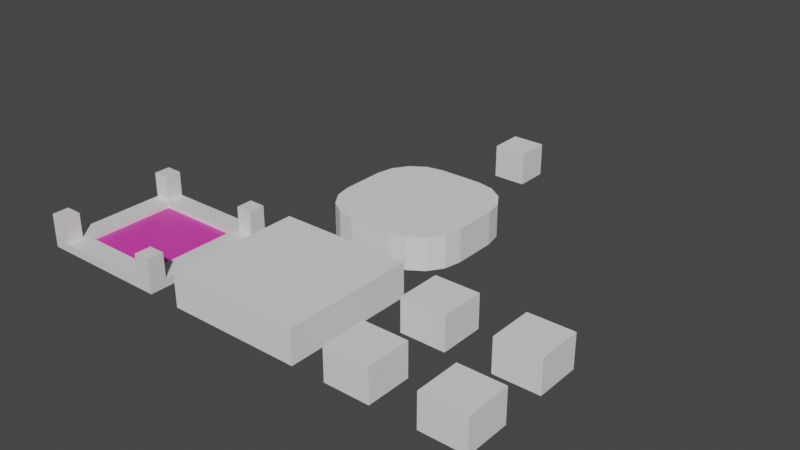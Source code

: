 # Source: blocks.blend  (saved by Blender 2.83.19; exported with 4.5.12 LTS)
import bpy
from mathutils import Matrix  # noqa: F401  (used for matrix-valued properties, if any)

bpy.ops.wm.read_factory_settings(use_empty=True)
scene = bpy.context.scene
scene.name = 'Scene'

# ---- collections
col_collection = bpy.data.collections.new('Collection'); scene.collection.children.link(col_collection)

# ---- materials (node trees are filled in below, after node groups)
mat_material_001 = bpy.data.materials.new('Material.001')
mat_material_001.use_transparent_shadow = False
mat_foliage = bpy.data.materials.new('Foliage')
mat_foliage.use_transparent_shadow = False

# ---- material node trees
mat_material_001.use_nodes = True; mat_material_001.node_tree.nodes.clear()
_N = mat_material_001.node_tree.nodes; _L = mat_material_001.node_tree.links
n0 = _N.new('ShaderNodeBsdfPrincipled'); n0.name = 'Principled BSDF'; n0.location = (10, 300)
n0.distribution = 'GGX'
n0.subsurface_method = 'BURLEY'
n0.inputs[3].default_value = 1.45
n0.inputs[27].default_value = (0.0, 0.0, 0.0, 1.0)
n0.inputs[28].default_value = 1.0
n1 = _N.new('ShaderNodeOutputMaterial'); n1.name = 'Material Output'; n1.location = (300, 300)
_L.new(n0.outputs[0], n1.inputs[0])
n1.is_active_output = True
mat_foliage.use_nodes = True; mat_foliage.node_tree.nodes.clear()
_N = mat_foliage.node_tree.nodes; _L = mat_foliage.node_tree.links
n0 = _N.new('ShaderNodeBsdfPrincipled'); n0.name = 'Principled BSDF'; n0.location = (10, 300)
n0.distribution = 'GGX'
n0.subsurface_method = 'BURLEY'
n0.inputs[0].default_value = (0.8, 0.05286, 0.4401, 1.0)
n0.inputs[3].default_value = 1.45
n0.inputs[27].default_value = (0.0, 0.0, 0.0, 1.0)
n0.inputs[28].default_value = 1.0
n1 = _N.new('ShaderNodeOutputMaterial'); n1.name = 'Material Output'; n1.location = (300, 300)
_L.new(n0.outputs[0], n1.inputs[0])
n1.is_active_output = True

# ---- world
world_world = bpy.data.worlds.new('World'); scene.world = world_world
world_world.use_nodes = True; world_world.node_tree.nodes.clear()
_N = world_world.node_tree.nodes; _L = world_world.node_tree.links
n0 = _N.new('ShaderNodeOutputWorld'); n0.name = 'World Output'; n0.location = (300, 300)
n1 = _N.new('ShaderNodeBackground'); n1.name = 'Background'; n1.location = (10, 300)
n1.inputs[0].default_value = (0.05088, 0.05088, 0.05088, 1.0)
_L.new(n1.outputs[0], n0.inputs[0])
n0.is_active_output = True
world_world.color = (0.05088, 0.05088, 0.05088)
world_world.use_sun_shadow = False
world_world.sun_shadow_jitter_overblur = 0.0

# ---- meshes
me_cube_001 = bpy.data.meshes.new('Cube.001')
me_cube_001.from_pydata([(-0.4, -0.4, 0.0), (-0.4, -0.4, 0.2), (-0.4, 0.4, 0.0), (-0.4, 0.4, 0.2), (0.4, -0.4, 0.0), (0.4, -0.4, 0.2), (0.4, 0.4, 0.0), (0.4, 0.4, 0.2)], [], [(0, 1, 3, 2), (2, 3, 7, 6), (6, 7, 5, 4), (4, 5, 1, 0), (2, 6, 4, 0), (7, 3, 1, 5)])
_uv = me_cube_001.uv_layers.new(name='UVMap')
_uv.uv.foreach_set('vector', [0.375, 0.0, 0.625, 0.0, 0.625, 0.25, 0.375, 0.25, 0.375, 0.25, 0.625, 0.25, 0.625, 0.5, 0.375, 0.5, 0.375, 0.5, 0.625, 0.5, 0.625, 0.75, 0.375, 0.75, 0.375, 0.75, 0.625, 0.75, 0.625, 1.0, 0.375, 1.0, 0.125, 0.5, 0.375, 0.5, 0.375, 0.75, 0.125, 0.75, 0.625, 0.5, 0.875, 0.5, 0.875, 0.75, 0.625, 0.75])
me_cube_001.use_remesh_fix_poles = True
me_cube_001.use_remesh_preserve_attributes = False
me_cube_001.use_mirror_vertex_groups = False
me_cube_001.update()
me_cube_002 = bpy.data.meshes.new('Cube.002')
me_cube_002.from_pydata([(-0.4, -0.4, 0.0), (-0.4, -0.4, 0.2), (-0.4, 0.4, 0.0), (-0.4, 0.4, 0.2), (0.4, -0.4, 0.0), (0.4, -0.4, 0.2), (0.4, 0.4, 0.0), (0.4, 0.4, 0.2), (0.1333, 0.4, 0.0), (-0.1333, 0.4, 0.0), (-0.1333, 0.4, 0.2), (0.1333, 0.4, 0.2), (-0.1333, -0.4, 0.0), (0.1333, -0.4, 0.0), (0.1333, -0.4, 0.2), (-0.1333, -0.4, 0.2), (-0.4, 0.1333, 0.0), (-0.4, -0.1333, 0.0), (-0.4, -0.1333, 0.2), (-0.4, 0.1333, 0.2), (0.4, -0.1333, 0.0), (0.4, 0.1333, 0.0), (0.4, 0.1333, 0.2), (0.4, -0.1333, 0.2), (0.1333, 0.1333, 0.2), (0.1333, -0.1333, 0.2), (-0.1333, 0.1333, 0.2), (-0.1333, -0.1333, 0.2), (-0.1333, 0.1333, 0.0), (-0.1333, -0.1333, 0.0), (0.1333, 0.1333, 0.0), (0.1333, -0.1333, 0.0)], [], [(16, 19, 3, 2), (8, 11, 7, 6), (20, 23, 5, 4), (12, 15, 1, 0), (31, 20, 4, 13), (27, 18, 1, 15), (23, 25, 14, 5), (8, 30, 24, 11), (17, 29, 12, 0), (4, 5, 14, 13), (2, 3, 10, 9), (2, 9, 28, 16), (30, 21, 22, 24), (7, 11, 24, 22), (10, 26, 28, 9), (10, 3, 19, 26), (28, 26, 19, 16), (8, 6, 21, 30), (31, 25, 23, 20), (6, 7, 22, 21), (29, 17, 18, 27), (0, 1, 18, 17), (15, 12, 29, 27), (14, 25, 31, 13)])
_uv = me_cube_002.uv_layers.new(name='UVMap')
_uv.uv.foreach_set('vector', [0.375, 0.1667, 0.625, 0.1667, 0.625, 0.25, 0.375, 0.25, 0.375, 0.4167, 0.625, 0.4167, 0.625, 0.5, 0.375, 0.5, 0.375, 0.6667, 0.625, 0.6667, 0.625, 0.75, 0.375, 0.75, 0.375, 0.9167, 0.625, 0.9167, 0.625, 1.0, 0.375, 1.0, 0.2917, 0.6667, 0.375, 0.6667, 0.375, 0.75, 0.2917, 0.75, 0.7917, 0.6667, 0.875, 0.6667, 0.875, 0.75, 0.7917, 0.75, 0.625, 0.6667, 0.7083, 0.6667, 0.7083, 0.75, 0.625, 0.75, 0.2917, 0.5, 0.2917, 0.5833, 0.7083, 0.5833, 0.7083, 0.5, 0.125, 0.6667, 0.2083, 0.6667, 0.2083, 0.75, 0.125, 0.75, 0.375, 0.75, 0.625, 0.75, 0.625, 0.8333, 0.375, 0.8333, 0.375, 0.25, 0.625, 0.25, 0.625, 0.3333, 0.375, 0.3333, 0.125, 0.5, 0.2083, 0.5, 0.2083, 0.5833, 0.125, 0.5833, 0.2917, 0.5833, 0.375, 0.5833, 0.625, 0.5833, 0.7083, 0.5833, 0.625, 0.5, 0.7083, 0.5, 0.7083, 0.5833, 0.625, 0.5833, 0.7917, 0.5, 0.7917, 0.5833, 0.2083, 0.5833, 0.2083, 0.5, 0.7917, 0.5, 0.875, 0.5, 0.875, 0.5833, 0.7917, 0.5833, 0.2083, 0.5833, 0.7917, 0.5833, 0.625, 0.1667, 0.125, 0.5833, 0.2917, 0.5, 0.375, 0.5, 0.375, 0.5833, 0.2917, 0.5833, 0.2917, 0.6667, 0.7083, 0.6667, 0.625, 0.6667, 0.375, 0.6667, 0.375, 0.5, 0.625, 0.5, 0.625, 0.5833, 0.375, 0.5833, 0.2083, 0.6667, 0.125, 0.6667, 0.625, 0.08333, 0.7917, 0.6667, 0.375, 0.0, 0.625, 0.0, 0.625, 0.08333, 0.375, 0.08333, 0.625, 0.9167, 0.375, 0.9167, 0.2083, 0.6667, 0.7917, 0.6667, 0.625, 0.8333, 0.7083, 0.6667, 0.2917, 0.6667, 0.375, 0.8333])
me_cube_002.use_remesh_fix_poles = True
me_cube_002.use_remesh_preserve_attributes = False
me_cube_002.use_mirror_vertex_groups = False
me_cube_002.update()
me_cube_003 = bpy.data.meshes.new('Cube.003')
me_cube_003.from_pydata([(-0.4, -0.4, 0.0), (-0.4, -0.4, 0.2), (-0.4, 0.4, 0.0), (-0.4, 0.4, 0.2), (0.4, -0.4, 0.0), (0.4, -0.4, 0.2), (0.4, 0.4, 0.0), (0.4, 0.4, 0.2), (-0.4, 0.3, 0.0), (-0.4, 0.3, 0.2), (0.4, 0.3, 0.0), (0.4, 0.3, 0.2), (-0.4, -0.3, 0.0), (0.4, -0.3, 0.2), (-0.4, -0.3, 0.2), (0.4, -0.3, 0.0), (-0.3, 0.4, 0.0), (-0.3, 0.4, 0.2), (-0.3, -0.4, 0.0), (-0.3, -0.4, 0.2), (-0.3, 0.3, 0.2), (-0.3, 0.3, 0.0), (-0.3, -0.3, 0.2), (-0.3, -0.3, 0.0), (0.3, 0.4, 0.2), (0.3, -0.4, 0.0), (0.3, 0.3, 0.2), (0.3, -0.3, 0.2), (0.3, 0.4, 0.0), (0.3, -0.4, 0.2), (0.3, 0.3, 0.0), (0.3, -0.3, 0.0), (-0.4, -0.4, 0.05), (-0.4, 0.4, 0.05), (0.4, 0.4, 0.05), (0.4, -0.4, 0.05), (0.4, 0.3, 0.05), (-0.4, 0.3, 0.05), (-0.4, -0.3, 0.05), (-0.3, -0.4, 0.05), (-0.3, 0.4, 0.05), (0.3, -0.4, 0.05), (0.3, 0.4, 0.05), (0.4, -0.3, 0.05), (-0.2707, 0.2707, 0.05), (-0.2707, -0.2707, 0.05), (0.2707, 0.2707, 0.05), (0.2707, -0.2707, 0.05), (-0.3, -0.3, 0.05), (0.3, -0.3, 0.05), (0.3, 0.3, 0.05), (-0.3, 0.3, 0.05), (-0.2707, -0.2707, 0.02337), (0.2707, -0.2707, 0.02337), (0.2707, 0.2707, 0.02337), (-0.2707, 0.2707, 0.02337)], [], [(37, 9, 3, 33), (42, 24, 7, 34), (43, 13, 5, 35), (39, 19, 1, 32), (31, 15, 4, 25), (22, 14, 1, 19), (17, 3, 9, 20), (28, 6, 10, 30), (34, 7, 11, 36), (32, 1, 14, 38), (30, 10, 15, 31), (8, 21, 23, 12), (2, 16, 21, 8), (12, 23, 18, 0), (33, 3, 17, 40), (35, 5, 29, 41), (13, 27, 29, 5), (7, 24, 26, 11), (21, 30, 31, 23), (16, 28, 30, 21), (23, 31, 25, 18), (16, 40, 42, 28), (4, 35, 41, 25), (2, 33, 40, 16), (25, 41, 39, 18), (10, 36, 43, 15), (0, 32, 38, 12), (12, 38, 37, 8), (6, 34, 36, 10), (18, 39, 32, 0), (15, 43, 35, 4), (28, 42, 34, 6), (8, 37, 33, 2), (11, 26, 50, 36), (29, 27, 49, 41), (17, 20, 51, 40), (14, 22, 48, 38), (20, 9, 37, 51), (26, 24, 42, 50), (22, 19, 39, 48), (27, 13, 43, 49), (39, 41, 49, 48), (36, 50, 49, 43), (51, 50, 42, 40), (51, 37, 38, 48), (44, 45, 52, 55), (47, 45, 48, 49), (46, 47, 49, 50), (44, 46, 50, 51), (45, 44, 51, 48), (53, 54, 55, 52), (47, 46, 54, 53), (46, 44, 55, 54), (45, 47, 53, 52)])
me_cube_003.polygons.foreach_set('material_index', [0, 0, 0, 0, 0, 0, 0, 0, 0, 0, 0, 0, 0, 0, 0, 0, 0, 0, 0, 0, 0, 0, 0, 0, 0, 0, 0, 0, 0, 0, 0, 0, 0, 0, 0, 0, 0, 0, 0, 0, 0, 0, 0, 0, 0, 0, 0, 0, 0, 0, 1, 0, 0, 0])
_uv = me_cube_003.uv_layers.new(name='UVMap')
_uv.uv.foreach_set('vector', [0.4142, 0.125, 0.625, 0.125, 0.625, 0.25, 0.4142, 0.25, 0.4142, 0.4375, 0.625, 0.4375, 0.625, 0.5, 0.4142, 0.5, 0.4142, 0.6875, 0.625, 0.6875, 0.625, 0.75, 0.4142, 0.75, 0.4142, 0.875, 0.625, 0.875, 0.625, 1.0, 0.4142, 1.0, 0.3125, 0.6875, 0.375, 0.6875, 0.375, 0.75, 0.3125, 0.75, 0.75, 0.6875, 0.875, 0.6875, 0.875, 0.75, 0.75, 0.75, 0.75, 0.5, 0.875, 0.5, 0.875, 0.625, 0.75, 0.625, 0.3125, 0.5, 0.375, 0.5, 0.375, 0.625, 0.3125, 0.625, 0.4142, 0.5, 0.625, 0.5, 0.625, 0.625, 0.4142, 0.625, 0.4142, 0.0, 0.625, 0.0, 0.625, 0.0625, 0.4142, 0.0625, 0.3125, 0.625, 0.375, 0.625, 0.375, 0.6875, 0.3125, 0.6875, 0.125, 0.625, 0.25, 0.625, 0.25, 0.6875, 0.125, 0.6875, 0.125, 0.5, 0.25, 0.5, 0.25, 0.625, 0.125, 0.625, 0.125, 0.6875, 0.25, 0.6875, 0.25, 0.75, 0.125, 0.75, 0.4142, 0.25, 0.625, 0.25, 0.625, 0.375, 0.4142, 0.375, 0.4142, 0.75, 0.625, 0.75, 0.625, 0.8125, 0.4142, 0.8125, 0.625, 0.6875, 0.6875, 0.6875, 0.6875, 0.75, 0.625, 0.75, 0.625, 0.5, 0.6875, 0.5, 0.6875, 0.625, 0.625, 0.625, 0.25, 0.625, 0.3125, 0.625, 0.3125, 0.6875, 0.25, 0.6875, 0.25, 0.5, 0.3125, 0.5, 0.3125, 0.625, 0.25, 0.625, 0.25, 0.6875, 0.3125, 0.6875, 0.3125, 0.75, 0.25, 0.75, 0.375, 0.375, 0.4142, 0.375, 0.4142, 0.4375, 0.375, 0.4375, 0.375, 0.75, 0.4142, 0.75, 0.4142, 0.8125, 0.375, 0.8125, 0.375, 0.25, 0.4142, 0.25, 0.4142, 0.375, 0.375, 0.375, 0.375, 0.8125, 0.4142, 0.8125, 0.4142, 0.875, 0.375, 0.875, 0.375, 0.625, 0.4142, 0.625, 0.4142, 0.6875, 0.375, 0.6875, 0.375, 0.0, 0.4142, 0.0, 0.4142, 0.0625, 0.375, 0.0625, 0.375, 0.0625, 0.4142, 0.0625, 0.4142, 0.125, 0.375, 0.125, 0.375, 0.5, 0.4142, 0.5, 0.4142, 0.625, 0.375, 0.625, 0.375, 0.875, 0.4142, 0.875, 0.4142, 1.0, 0.375, 1.0, 0.375, 0.6875, 0.4142, 0.6875, 0.4142, 0.75, 0.375, 0.75, 0.375, 0.4375, 0.4142, 0.4375, 0.4142, 0.5, 0.375, 0.5, 0.375, 0.125, 0.4142, 0.125, 0.4142, 0.25, 0.375, 0.25, 0.625, 0.625, 0.6875, 0.625, 0.6875, 0.625, 0.625, 0.625, 0.6875, 0.75, 0.6875, 0.6875, 0.6875, 0.6875, 0.6875, 0.75, 0.75, 0.5, 0.75, 0.625, 0.75, 0.625, 0.75, 0.5, 0.875, 0.6875, 0.75, 0.6875, 0.75, 0.6875, 0.875, 0.6875, 0.75, 0.625, 0.875, 0.625, 0.875, 0.625, 0.75, 0.625, 0.6875, 0.625, 0.6875, 0.5, 0.6875, 0.5, 0.6875, 0.625, 0.75, 0.6875, 0.75, 0.75, 0.75, 0.75, 0.75, 0.6875, 0.6875, 0.6875, 0.625, 0.6875, 0.625, 0.6875, 0.6875, 0.6875, 0.75, 0.75, 0.6875, 0.75, 0.6875, 0.6875, 0.75, 0.6875, 0.625, 0.625, 0.6875, 0.625, 0.6875, 0.6875, 0.625, 0.6875, 0.75, 0.625, 0.6875, 0.625, 0.6875, 0.5, 0.75, 0.5, 0.75, 0.625, 0.875, 0.625, 0.875, 0.6875, 0.75, 0.6875, 0.7469, 0.6281, 0.7469, 0.6844, 0.7469, 0.6844, 0.7469, 0.6281, 0.6906, 0.6844, 0.7469, 0.6844, 0.75, 0.6875, 0.6875, 0.6875, 0.6906, 0.6281, 0.6906, 0.6844, 0.6875, 0.6875, 0.6875, 0.625, 0.7469, 0.6281, 0.6906, 0.6281, 0.6875, 0.625, 0.75, 0.625, 0.7469, 0.6844, 0.7469, 0.6281, 0.75, 0.625, 0.75, 0.6875, 0.6906, 0.6844, 0.6906, 0.6281, 0.7469, 0.6281, 0.7469, 0.6844, 0.6906, 0.6844, 0.6906, 0.6281, 0.6906, 0.6281, 0.6906, 0.6844, 0.6906, 0.6281, 0.7469, 0.6281, 0.7469, 0.6281, 0.6906, 0.6281, 0.7469, 0.6844, 0.6906, 0.6844, 0.6906, 0.6844, 0.7469, 0.6844])
me_cube_003.materials.append(mat_material_001)
me_cube_003.materials.append(mat_foliage)
me_cube_003.use_remesh_fix_poles = True
me_cube_003.use_remesh_preserve_attributes = False
me_cube_003.use_mirror_vertex_groups = False
me_cube_003.update()
me_cube_004 = bpy.data.meshes.new('Cube.004')
me_cube_004.from_pydata([(-0.131, -0.4, 0.0), (-0.4, -0.131, 0.0), (-0.2339, -0.3795, 0.0), (-0.3212, -0.3212, 0.0), (-0.3795, -0.2339, 0.0), (-0.4, -0.131, 0.2), (-0.131, -0.4, 0.2), (-0.3795, -0.2339, 0.2), (-0.3212, -0.3212, 0.2), (-0.2339, -0.3795, 0.2), (-0.4, 0.131, 0.0), (-0.131, 0.4, 0.0), (-0.3795, 0.2339, 0.0), (-0.3212, 0.3212, 0.0), (-0.2339, 0.3795, 0.0), (-0.131, 0.4, 0.2), (-0.4, 0.131, 0.2), (-0.2339, 0.3795, 0.2), (-0.3212, 0.3212, 0.2), (-0.3795, 0.2339, 0.2), (0.4, -0.131, 0.0), (0.131, -0.4, 0.0), (0.3795, -0.2339, 0.0), (0.3212, -0.3212, 0.0), (0.2339, -0.3795, 0.0), (0.131, -0.4, 0.2), (0.4, -0.131, 0.2), (0.2339, -0.3795, 0.2), (0.3212, -0.3212, 0.2), (0.3795, -0.2339, 0.2), (0.131, 0.4, 0.0), (0.4, 0.131, 0.0), (0.2339, 0.3795, 0.0), (0.3212, 0.3212, 0.0), (0.3795, 0.2339, 0.0), (0.4, 0.131, 0.2), (0.131, 0.4, 0.2), (0.3795, 0.2339, 0.2), (0.3212, 0.3212, 0.2), (0.2339, 0.3795, 0.2)], [], [(21, 25, 6, 0), (31, 35, 26, 20), (35, 37, 38, 39, 36, 15, 17, 18, 19, 16, 5, 7, 8, 9, 6, 25, 27, 28, 29, 26), (1, 5, 16, 10), (11, 15, 36, 30), (0, 6, 9, 2), (2, 9, 8, 3), (3, 8, 7, 4), (4, 7, 5, 1), (15, 11, 14, 17), (17, 14, 13, 18), (18, 13, 12, 19), (19, 12, 10, 16), (35, 31, 34, 37), (37, 34, 33, 38), (38, 33, 32, 39), (39, 32, 30, 36), (25, 21, 24, 27), (27, 24, 23, 28), (28, 23, 22, 29), (29, 22, 20, 26), (10, 12, 13, 14, 11, 30, 32, 33, 34, 31, 20, 22, 23, 24, 21, 0, 2, 3, 4, 1)])
_uv = me_cube_004.uv_layers.new(name='UVMap')
_uv.uv.foreach_set('vector', [0.375, 0.8341, 0.625, 0.8341, 0.625, 0.9159, 0.375, 0.9159, 0.375, 0.5841, 0.625, 0.5841, 0.625, 0.6659, 0.375, 0.6659, 0.625, 0.5841, 0.6271, 0.5519, 0.6332, 0.5082, 0.6423, 0.4675, 0.7091, 0.5, 0.7909, 0.5, 0.691, 0.3701, 0.7001, 0.3415, 0.7062, 0.316, 0.875, 0.5841, 0.875, 0.6659, 0.8686, 0.6981, 0.8504, 0.7254, 0.8231, 0.7436, 0.7909, 0.75, 0.7091, 0.75, 0.6423, 0.7825, 0.6332, 0.7418, 0.6271, 0.6981, 0.625, 0.6659, 0.375, 0.08406, 0.625, 0.08406, 0.625, 0.1659, 0.375, 0.1659, 0.375, 0.3341, 0.625, 0.3341, 0.625, 0.4159, 0.375, 0.4159, 0.375, 0.9159, 0.625, 0.9159, 0.625, 0.9481, 0.375, 0.9481, 0.375, 0.9481, 0.625, 0.9481, 0.625, 1.0, 0.375, 1.0, 0.375, 0.0, 0.625, 0.0, 0.625, 0.05189, 0.375, 0.05189, 0.375, 0.05189, 0.625, 0.05189, 0.625, 0.08406, 0.375, 0.08406, 0.625, 0.3341, 0.375, 0.3341, 0.309, 0.3701, 0.691, 0.3701, 0.691, 0.3701, 0.309, 0.3701, 0.2999, 0.3415, 0.7001, 0.3415, 0.7001, 0.3415, 0.2999, 0.3415, 0.2938, 0.316, 0.7062, 0.316, 0.7062, 0.316, 0.2938, 0.316, 0.375, 0.1659, 0.625, 0.1659, 0.625, 0.5841, 0.375, 0.5841, 0.3729, 0.5519, 0.6271, 0.5519, 0.6271, 0.5519, 0.3729, 0.5519, 0.3668, 0.5082, 0.6332, 0.5082, 0.6332, 0.5082, 0.3668, 0.5082, 0.3577, 0.4675, 0.6423, 0.4675, 0.6423, 0.4675, 0.3577, 0.4675, 0.375, 0.4159, 0.625, 0.4159, 0.625, 0.8341, 0.375, 0.8341, 0.3577, 0.7825, 0.6423, 0.7825, 0.6423, 0.7825, 0.3577, 0.7825, 0.3668, 0.7418, 0.6332, 0.7418, 0.6332, 0.7418, 0.3668, 0.7418, 0.3729, 0.6981, 0.6271, 0.6981, 0.6271, 0.6981, 0.3729, 0.6981, 0.375, 0.6659, 0.625, 0.6659, 0.125, 0.5841, 0.2938, 0.316, 0.2999, 0.3415, 0.309, 0.3701, 0.2091, 0.5, 0.2909, 0.5, 0.3577, 0.4675, 0.3668, 0.5082, 0.3729, 0.5519, 0.375, 0.5841, 0.375, 0.6659, 0.3729, 0.6981, 0.3668, 0.7418, 0.3577, 0.7825, 0.2909, 0.75, 0.2091, 0.75, 0.1769, 0.7436, 0.1496, 0.7254, 0.1314, 0.6981, 0.125, 0.6659])
me_cube_004.use_remesh_fix_poles = True
me_cube_004.use_remesh_preserve_attributes = False
me_cube_004.use_mirror_vertex_groups = False
me_cube_004.update()
me_cube_005 = bpy.data.meshes.new('Cube.005')
me_cube_005.from_pydata([(-0.1, -0.1, 0.0), (-0.1, -0.1, 0.2), (-0.1, 0.1, 0.0), (-0.1, 0.1, 0.2), (0.1, -0.1, 0.0), (0.1, -0.1, 0.2), (0.1, 0.1, 0.0), (0.1, 0.1, 0.2)], [], [(0, 1, 3, 2), (2, 3, 7, 6), (6, 7, 5, 4), (4, 5, 1, 0), (2, 6, 4, 0), (7, 3, 1, 5)])
_uv = me_cube_005.uv_layers.new(name='UVMap')
_uv.uv.foreach_set('vector', [0.375, 0.0, 0.625, 0.0, 0.625, 0.25, 0.375, 0.25, 0.375, 0.25, 0.625, 0.25, 0.625, 0.5, 0.375, 0.5, 0.375, 0.5, 0.625, 0.5, 0.625, 0.75, 0.375, 0.75, 0.375, 0.75, 0.625, 0.75, 0.625, 1.0, 0.375, 1.0, 0.125, 0.5, 0.375, 0.5, 0.375, 0.75, 0.125, 0.75, 0.625, 0.5, 0.875, 0.5, 0.875, 0.75, 0.625, 0.75])
me_cube_005.use_remesh_fix_poles = True
me_cube_005.use_remesh_preserve_attributes = False
me_cube_005.use_mirror_vertex_groups = False
me_cube_005.update()

# ---- objects
ob_basic = bpy.data.objects.new('Basic', me_cube_001)
ob_basica = bpy.data.objects.new('BasicA', me_cube_002)
ob_park = bpy.data.objects.new('Park', me_cube_003)
ob_rounded = bpy.data.objects.new('Rounded', me_cube_004)
ob_little = bpy.data.objects.new('Little', me_cube_005)

# ---- transforms, parenting, visibility, modifiers, constraints
ob_basic.location = (0.0, 0.0, 0.0)
ob_basic.lineart.crease_threshold = 0.0
ob_basica.location = (1.0, 0.0, 0.0)
ob_basica.lineart.crease_threshold = 0.0
ob_park.location = (-1.0, 0.0, 0.0)
ob_park.lineart.crease_threshold = 0.0
ob_rounded.location = (0.0, 1.0, 0.0)
ob_rounded.lineart.crease_threshold = 0.0
ob_little.location = (0.0, 2.0, 0.0)
ob_little.lineart.crease_threshold = 0.0

# ---- collection membership
col_collection.objects.link(ob_basic)
col_collection.objects.link(ob_basica)
col_collection.objects.link(ob_park)
col_collection.objects.link(ob_rounded)
col_collection.objects.link(ob_little)

# ---- scene / render settings (as saved in the file)
scene.frame_start = 1; scene.frame_end = 250; scene.frame_set(1)
scene.render.engine = 'BLENDER_EEVEE_NEXT'
scene.cycles.use_denoising = False
scene.cycles.samples = 128
scene.cycles.sampling_pattern = 'TABULATED_SOBOL'
scene.cycles.use_adaptive_sampling = False
scene.cycles.use_light_tree = False
scene.view_settings.view_transform = 'Filmic'
bpy.context.view_layer.update()

# ---- added for rendering (the .blend has no active camera and no usable light): camera, sun
cam_auto = bpy.data.cameras.new('AutoCamera')
cam_auto.lens = 50.0
cam_auto.sensor_width = 36.0
cam_auto.clip_end = 1000.0
ob_auto_camera = bpy.data.objects.new('AutoCamera', cam_auto)
scene.collection.objects.link(ob_auto_camera)
ob_auto_camera.location = (3.47791, -3.32349, 2.88233)
ob_auto_camera.rotation_euler = (1.09748, -7.21219e-08, 0.694738)
scene.camera = ob_auto_camera
light_auto_sun = bpy.data.lights.new('AutoSun', 'SUN')
light_auto_sun.energy = 3.0
light_auto_sun.angle = 0.0523599
ob_auto_sun = bpy.data.objects.new('AutoSun', light_auto_sun)
scene.collection.objects.link(ob_auto_sun)
ob_auto_sun.rotation_euler = (0.872665, 0.174533, 0.523599)
bpy.context.view_layer.update()
